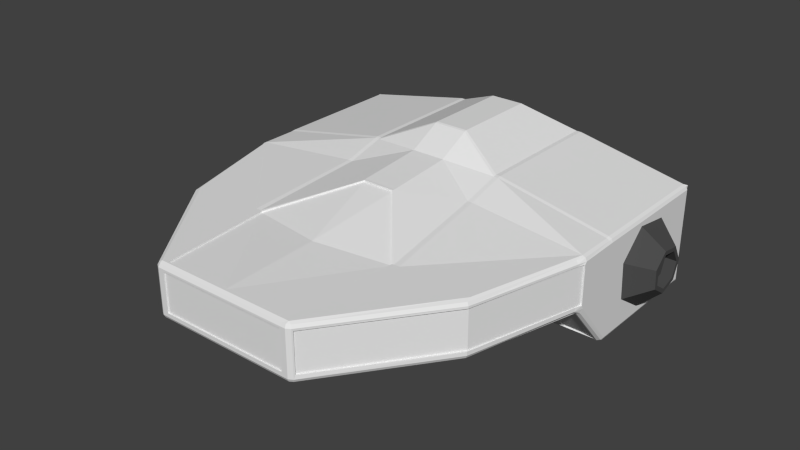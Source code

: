 # Source: motherShip.blend  (saved by Blender 2.74.0; exported with 4.5.12 LTS)
import bpy
from mathutils import Matrix  # noqa: F401  (used for matrix-valued properties, if any)

bpy.ops.wm.read_factory_settings(use_empty=True)
scene = bpy.context.scene
scene.name = 'Scene'

# ---- collections
col_collection_1 = bpy.data.collections.new('Collection 1'); scene.collection.children.link(col_collection_1)

# ---- materials (node trees are filled in below, after node groups)
mat_material = bpy.data.materials.new('Material')
mat_material.alpha_threshold = 0.0
mat_material.use_transparent_shadow = False
mat_material.roughness = 0.5
mat_material.line_color = (0.0, 0.0, 0.0, 1.0)
mat_material_001 = bpy.data.materials.new('Material.001')
mat_material_001.alpha_threshold = 0.0
mat_material_001.use_transparent_shadow = False
mat_material_001.diffuse_color = (0.07324, 0.07324, 0.07324, 1.0)
mat_material_001.roughness = 0.5

# ---- material node trees

# ---- world
world_world = bpy.data.worlds.new('World'); scene.world = world_world
world_world.color = (0.05088, 0.05088, 0.05088)
world_world.use_sun_shadow = False
world_world.sun_shadow_jitter_overblur = 0.0
world_world.cycles.sampling_method = 'MANUAL'
world_world.cycles.sample_map_resolution = 256

# ---- meshes
me_circle = bpy.data.meshes.new('Circle')
me_circle.from_pydata([(0.0, 0.2003, 0.001203), (-0.1734, 0.1001, 0.0512), (0.0, 0.2003, 0.0512), (-0.1734, 0.1001, 0.001203), (0.0, 0.06029, 0.1012), (-0.1664, 0.7828, 0.7012), (-0.6497, 0.3751, 0.6712), (-0.6497, 0.3751, 0.7012), (-0.1664, 0.7828, 0.6012), (0.0, 0.03864, 0.5012), (-0.008034, 0.0378, 0.5012), (-0.01253, 0.05897, 0.1012), (-0.7135, 0.2318, 0.7012), (-0.7135, 0.2318, 0.6712), (-0.1905, 0.06189, 0.001203), (-0.1905, 0.06189, 0.0512), (-0.05734, 0.01863, 0.1012), (-0.03675, 0.01194, 0.5012), (-0.7611, 0.2473, 0.6012), (-0.7611, 0.2473, 0.7012), (-0.04164, 0.1959, 0.0512), (-0.04164, 0.1959, 0.001203), (0.0, 0.8003, 0.6012), (-0.4409, 0.6069, 0.6712), (0.0, 0.8003, 0.7012), (-0.4409, 0.6069, 0.7012), (0.0, 0.7502, 0.7012), (-0.4704, 0.6474, 0.7012), (0.0, 0.7502, 0.6712), (-0.05221, 0.03014, 0.1012), (-0.1488, 0.134, 0.001203), (-0.1488, 0.134, 0.0512), (-0.0448, 0.04034, 0.1012), (-0.02872, 0.02586, 0.5012), (-0.02271, 0.03126, 0.5012), (-0.5947, 0.5355, 0.6012), (-0.5947, 0.5355, 0.7012), (-0.03544, 0.04877, 0.1012), (-0.4704, 0.6474, 0.6012), (-0.1177, 0.162, 0.0512), (-0.1177, 0.162, 0.001203), (-0.3051, 0.6853, 0.7012), (-0.3051, 0.6853, 0.6712), (-0.08146, 0.183, 0.001203), (-0.08146, 0.183, 0.0512), (-0.02452, 0.05507, 0.1012), (-0.01572, 0.0353, 0.5012), (-0.3255, 0.7311, 0.6012), (-0.3255, 0.7311, 0.7012), (-0.156, 0.7338, 0.6712), (-0.156, 0.7338, 0.7012), (-0.03347, 0.01932, 0.5012), (-0.6931, 0.4001, 0.6012), (-0.6931, 0.4001, 0.7012), (-0.5575, 0.502, 0.6712), (-0.5575, 0.502, 0.7012), (-0.1488, -0.134, 0.0512), (-0.1488, -0.134, 0.001203), (-0.5575, -0.502, 0.6712), (-0.7959, 0.08365, 0.6012), (-0.4409, -0.6069, 0.7012), (-0.03544, -0.04877, 0.1012), (-0.7611, -0.2473, 0.7012), (-0.0448, -0.04034, 0.1012), (-0.1734, -0.1001, 0.001203), (-0.05221, -0.03014, 0.1012), (-0.6931, -0.4001, 0.6012), (-0.03675, -0.01194, 0.5012), (-0.05734, -0.01863, 0.1012), (-0.1905, -0.06189, 0.001203), (-0.7135, -0.2318, 0.7012), (-0.7461, -0.07842, 0.7012), (-0.1992, -0.02094, 0.001203), (-0.1992, -0.02094, 0.0512), (-0.05996, -0.006302, 0.1012), (-0.03843, -0.004039, 0.5012), (-0.7959, -0.08365, 0.6012), (-0.7959, -0.08365, 0.7012), (-0.7461, 0.07842, 0.6712), (-0.5947, -0.5355, 0.7012), (-0.6497, -0.3751, 0.6712), (-0.6497, -0.3751, 0.7012), (-0.7959, 0.08365, 0.7012), (-0.5575, -0.502, 0.7012), (-0.03843, 0.004039, 0.5012), (-0.05996, 0.006302, 0.1012), (-0.4409, -0.6069, 0.6712), (-0.4704, -0.6474, 0.6012), (-0.1992, 0.02094, 0.0512), (-0.1992, 0.02094, 0.001203), (-0.7611, -0.2473, 0.6012), (-0.1734, -0.1001, 0.0512), (-0.03347, -0.01932, 0.5012), (-0.6931, -0.4001, 0.7012), (-0.1905, -0.06189, 0.0512), (-0.7135, -0.2318, 0.6712), (-0.7461, -0.07842, 0.6712), (-0.7461, 0.07842, 0.7012), (-0.02872, -0.02586, 0.5012), (-0.5947, -0.5355, 0.6012), (0.08146, -0.183, 0.0512), (-0.1177, -0.162, 0.0512), (0.08146, -0.183, 0.001203), (0.3051, -0.6853, 0.7012), (-0.3255, -0.7311, 0.6012), (-0.02271, -0.03126, 0.5012), (-0.01572, -0.0353, 0.5012), (-0.02452, -0.05507, 0.1012), (-0.08146, -0.183, 0.001203), (-0.4704, -0.6474, 0.7012), (0.04164, -0.1959, 0.001203), (0.04164, -0.1959, 0.0512), (0.01253, -0.05897, 0.1012), (0.008034, -0.0378, 0.5012), (0.1664, -0.7828, 0.6012), (-2.98e-07, -0.8003, 0.7012), (-1.49e-08, -0.06029, 0.1012), (-7.451e-08, -0.2003, 0.001203), (-0.156, -0.7338, 0.7012), (-0.01253, -0.05897, 0.1012), (-0.008034, -0.0378, 0.5012), (-0.1664, -0.7828, 0.6012), (-0.1664, -0.7828, 0.7012), (-0.3051, -0.6853, 0.6712), (-0.3051, -0.6853, 0.7012), (0.01572, -0.0353, 0.5012), (0.3255, -0.7311, 0.6012), (0.3255, -0.7311, 0.7012), (0.156, -0.7338, 0.6712), (-0.1177, -0.162, 0.001203), (-0.3255, -0.7311, 0.7012), (0.3051, -0.6853, 0.6712), (-0.08146, -0.183, 0.0512), (-2.98e-07, -0.8003, 0.6012), (0.02452, -0.05507, 0.1012), (-1.49e-08, -0.03864, 0.5012), (0.1664, -0.7828, 0.7012), (-7.451e-08, -0.2003, 0.0512), (-2.98e-07, -0.7502, 0.6712), (-2.98e-07, -0.7502, 0.7012), (-0.156, -0.7338, 0.6712), (-0.04164, -0.1959, 0.001203), (-0.04164, -0.1959, 0.0512), (0.156, -0.7338, 0.7012), (0.1177, -0.162, 0.001203), (0.1992, 0.02094, 0.0512), (0.1992, 0.02094, 0.001203), (0.5947, -0.5355, 0.7012), (0.7461, 0.07842, 0.7012), (0.5947, -0.5355, 0.6012), (0.02872, -0.02586, 0.5012), (0.0448, -0.04034, 0.1012), (0.7611, 0.2473, 0.7012), (0.4704, -0.6474, 0.7012), (0.7135, -0.2318, 0.7012), (0.7611, -0.2473, 0.6012), (0.05996, 0.006302, 0.1012), (0.1992, -0.02094, 0.001203), (0.1992, -0.02094, 0.0512), (0.05996, -0.006302, 0.1012), (0.03843, -0.004039, 0.5012), (0.1905, -0.06189, 0.0512), (0.7611, -0.2473, 0.7012), (0.03675, -0.01194, 0.5012), (0.6497, -0.3751, 0.6712), (0.1734, -0.1001, 0.0512), (0.05221, -0.03014, 0.1012), (0.5575, -0.502, 0.6712), (0.03843, 0.004039, 0.5012), (0.7461, -0.07842, 0.6712), (0.7461, -0.07842, 0.7012), (0.1177, -0.162, 0.0512), (0.03544, -0.04877, 0.1012), (0.7461, 0.07842, 0.6712), (0.02271, -0.03126, 0.5012), (0.03675, 0.01194, 0.5012), (0.1488, -0.134, 0.0512), (0.1488, -0.134, 0.001203), (0.4704, -0.6474, 0.6012), (0.7135, -0.2318, 0.6712), (0.4409, -0.6069, 0.7012), (0.4409, -0.6069, 0.6712), (0.7959, -0.08365, 0.6012), (0.7959, -0.08365, 0.7012), (0.05734, -0.01863, 0.1012), (0.1905, -0.06189, 0.001203), (0.6497, -0.3751, 0.7012), (0.1734, -0.1001, 0.001203), (0.03347, -0.01932, 0.5012), (0.6931, -0.4001, 0.6012), (0.6931, -0.4001, 0.7012), (0.5575, -0.502, 0.7012), (0.0, -1.192e-07, 0.6712), (0.7959, 0.08365, 0.6012), (0.7959, 0.08365, 0.7012), (0.0, -1.192e-07, 0.6712), (0.0, -1.192e-07, 0.6712), (0.0, -1.192e-07, 0.6712), (0.1905, 0.06189, 0.001203), (0.04164, 0.1959, 0.0512), (0.1905, 0.06189, 0.0512), (0.04164, 0.1959, 0.001203), (0.05734, 0.01863, 0.1012), (0.6931, 0.4001, 0.7012), (0.156, 0.7338, 0.6712), (0.0, -1.192e-07, 0.6712), (0.156, 0.7338, 0.7012), (0.6931, 0.4001, 0.6012), (0.0, -1.192e-07, 0.6712), (0.03347, 0.01932, 0.5012), (0.05221, 0.03014, 0.1012), (0.0, -1.192e-07, 0.6712), (0.0, -1.192e-07, 0.6712), (0.0, -1.192e-07, 0.6712), (0.0, -1.192e-07, 0.6712), (0.0, -1.192e-07, 0.6712), (0.0, -1.192e-07, 0.6712), (0.0, -1.192e-07, 0.6712), (1.987e-09, -1.192e-07, 0.6712), (0.0, -1.192e-07, 0.6712), (0.1734, 0.1001, 0.0512), (0.1734, 0.1001, 0.001203), (0.7611, 0.2473, 0.6012), (0.0, -1.192e-07, 0.6712), (0.0, -1.192e-07, 0.6712), (0.4409, 0.6069, 0.7012), (0.0, -1.192e-07, 0.6712), (0.0, -1.192e-07, 0.6712), (0.7135, 0.2318, 0.7012), (0.0, -1.192e-07, 0.6712), (0.7135, 0.2318, 0.6712), (0.0, -1.192e-07, 0.6712), (0.01253, 0.05897, 0.1012), (0.08146, 0.183, 0.001203), (0.08146, 0.183, 0.0512), (0.02452, 0.05507, 0.1012), (0.01572, 0.0353, 0.5012), (0.02271, 0.03126, 0.5012), (0.3255, 0.7311, 0.6012), (0.3255, 0.7311, 0.7012), (0.03544, 0.04877, 0.1012), (0.1177, 0.162, 0.0512), (0.1177, 0.162, 0.001203), (0.4704, 0.6474, 0.7012), (0.4704, 0.6474, 0.6012), (0.0, -1.192e-07, 0.6712), (0.0, -1.192e-07, 0.6712), (0.0, -1.192e-07, 0.6712), (0.0, -1.192e-07, 0.6712), (0.4409, 0.6069, 0.6712), (0.0, -1.192e-07, 0.6712), (1.987e-09, -1.192e-07, 0.6712), (0.5575, 0.502, 0.7012), (0.0, -1.192e-07, 0.6712), (0.5575, 0.502, 0.6712), (0.1488, 0.134, 0.001203), (0.1488, 0.134, 0.0512), (0.0448, 0.04034, 0.1012), (0.02872, 0.02586, 0.5012), (0.5947, 0.5355, 0.6012), (0.5947, 0.5355, 0.7012), (0.6497, 0.3751, 0.6712), (0.6497, 0.3751, 0.7012), (0.0, -1.192e-07, 0.6712), (0.008034, 0.0378, 0.5012), (0.1664, 0.7828, 0.6012), (0.1664, 0.7828, 0.7012), (0.3051, 0.6853, 0.6712), (0.0, -1.192e-07, 0.6712), (0.3051, 0.6853, 0.7012)], [], [(22, 8, 5, 24), (28, 26, 50, 49), (22, 9, 10, 8), (9, 4, 11, 10), (4, 2, 20, 11), (0, 21, 20, 2), (8, 47, 48, 5), (21, 43, 44, 20), (11, 20, 44, 45), (10, 11, 45, 46), (8, 10, 46, 47), (49, 50, 41, 42), (43, 40, 39, 44), (34, 37, 32, 33), (35, 52, 53, 36), (30, 3, 1, 31), (32, 31, 1, 29), (33, 32, 29, 51), (35, 33, 51, 52), (55, 36, 53, 7), (7, 53, 19, 12), (52, 51, 17, 18), (51, 29, 16, 17), (29, 1, 15, 16), (3, 14, 15, 1), (52, 18, 19, 53), (75, 74, 68, 67), (106, 107, 119, 120), (104, 106, 120, 121), (110, 102, 100, 111), (114, 113, 125, 126), (157, 146, 145, 158), (159, 158, 145, 156), (160, 159, 156, 168), (182, 193, 194, 183), (140, 138, 218, 217), (54, 6, 268, 247), (6, 13, 263, 268), (230, 228, 262, 261), (58, 86, 229, 246), (95, 80, 231, 227), (202, 200, 220, 210), (198, 221, 220, 200), (207, 259, 260, 203), (13, 78, 245, 263), (221, 255, 256, 220), (210, 220, 256, 257), (209, 210, 257, 258), (207, 209, 258, 259), (42, 23, 253, 250), (254, 249, 197, 196), (49, 42, 250, 248), (138, 128, 223, 218), (173, 230, 205, 213), (230, 261, 195, 205), (96, 95, 227, 226), (123, 140, 217, 224), (131, 181, 211, 219), (259, 244, 243, 260), (169, 173, 213, 214), (179, 169, 214, 212), (80, 58, 246, 231), (86, 123, 224, 229), (128, 131, 219, 223), (237, 240, 235, 236), (240, 241, 234, 235), (242, 233, 234, 241), (238, 265, 266, 239), (267, 204, 208, 192), (233, 201, 199, 234), (235, 234, 199, 232), (236, 235, 232, 264), (238, 236, 264, 265), (269, 239, 266, 206), (249, 267, 192, 197), (261, 254, 196, 195), (23, 54, 247, 253), (28, 49, 248, 251), (181, 167, 215, 211), (164, 179, 212, 216), (204, 28, 251, 208), (78, 96, 226, 245), (167, 164, 216, 215), (26, 24, 5, 50), (50, 5, 48, 41), (42, 41, 25, 23), (41, 48, 27, 25), (47, 46, 34, 38), (46, 45, 37, 34), (45, 44, 39, 37), (47, 38, 27, 48), (25, 27, 36, 55), (38, 35, 36, 27), (23, 25, 55, 54), (38, 34, 33, 35), (37, 39, 31, 32), (40, 30, 31, 39), (54, 55, 7, 6), (6, 7, 12, 13), (12, 19, 82, 97), (18, 59, 82, 19), (13, 12, 97, 78), (18, 17, 84, 59), (17, 16, 85, 84), (16, 15, 88, 85), (14, 89, 88, 15), (59, 76, 77, 82), (89, 72, 73, 88), (85, 88, 73, 74), (84, 85, 74, 75), (59, 84, 75, 76), (97, 82, 77, 71), (78, 97, 71, 96), (96, 71, 70, 95), (71, 77, 62, 70), (76, 75, 67, 90), (74, 73, 94, 68), (72, 69, 94, 73), (76, 90, 62, 77), (70, 62, 93, 81), (90, 66, 93, 62), (95, 70, 81, 80), (90, 67, 92, 66), (67, 68, 65, 92), (68, 94, 91, 65), (69, 64, 91, 94), (66, 99, 79, 93), (64, 57, 56, 91), (65, 91, 56, 63), (92, 65, 63, 98), (66, 92, 98, 99), (81, 93, 79, 83), (80, 81, 83, 58), (58, 83, 60, 86), (83, 79, 109, 60), (99, 98, 105, 87), (98, 63, 61, 105), (63, 56, 101, 61), (57, 129, 101, 56), (99, 87, 109, 79), (60, 109, 130, 124), (87, 104, 130, 109), (86, 60, 124, 123), (87, 105, 106, 104), (105, 61, 107, 106), (61, 101, 132, 107), (129, 108, 132, 101), (104, 121, 122, 130), (108, 141, 142, 132), (107, 132, 142, 119), (124, 130, 122, 118), (123, 124, 118, 140), (140, 118, 139, 138), (118, 122, 115, 139), (121, 120, 135, 133), (120, 119, 116, 135), (119, 142, 137, 116), (141, 117, 137, 142), (121, 133, 115, 122), (139, 115, 136, 143), (133, 114, 136, 115), (138, 139, 143, 128), (133, 135, 113, 114), (135, 116, 112, 113), (116, 137, 111, 112), (117, 110, 111, 137), (114, 126, 127, 136), (112, 111, 100, 134), (113, 112, 134, 125), (143, 136, 127, 103), (128, 143, 103, 131), (131, 103, 180, 181), (103, 127, 153, 180), (126, 125, 174, 178), (125, 134, 172, 174), (134, 100, 171, 172), (102, 144, 171, 100), (126, 178, 153, 127), (180, 153, 147, 191), (178, 149, 147, 153), (181, 180, 191, 167), (178, 174, 150, 149), (174, 172, 151, 150), (172, 171, 176, 151), (144, 177, 176, 171), (149, 189, 190, 147), (177, 187, 165, 176), (151, 176, 165, 166), (150, 151, 166, 188), (149, 150, 188, 189), (191, 147, 190, 186), (167, 191, 186, 164), (164, 186, 154, 179), (186, 190, 162, 154), (189, 188, 163, 155), (188, 166, 184, 163), (166, 165, 161, 184), (187, 185, 161, 165), (189, 155, 162, 190), (154, 162, 183, 170), (155, 182, 183, 162), (179, 154, 170, 169), (155, 163, 160, 182), (163, 184, 159, 160), (184, 161, 158, 159), (185, 157, 158, 161), (182, 160, 168, 193), (170, 183, 194, 148), (169, 170, 148, 173), (173, 148, 228, 230), (148, 194, 152, 228), (193, 168, 175, 222), (168, 156, 202, 175), (156, 145, 200, 202), (146, 198, 200, 145), (193, 222, 152, 194), (228, 152, 203, 262), (222, 207, 203, 152), (222, 175, 209, 207), (175, 202, 210, 209), (262, 203, 260, 252), (261, 262, 252, 254), (254, 252, 225, 249), (252, 260, 243, 225), (259, 258, 237, 244), (258, 257, 240, 237), (257, 256, 241, 240), (255, 242, 241, 256), (225, 243, 239, 269), (244, 238, 239, 243), (249, 225, 269, 267), (244, 237, 236, 238), (267, 269, 206, 204), (204, 206, 26, 28), (206, 266, 24, 26), (265, 264, 9, 22), (264, 232, 4, 9), (232, 199, 2, 4), (201, 0, 2, 199), (265, 22, 24, 266)])
me_circle.use_remesh_preserve_volume = False
me_circle.use_remesh_preserve_attributes = False
me_circle.use_mirror_vertex_groups = False
me_circle.update()
me_cube_004 = bpy.data.meshes.new('Cube.004')
me_cube_004.from_pydata([(0.0, -10.4, 4.436), (0.0, -10.4, 4.367), (2.932, -14.76, 4.307), (2.932, -14.76, 4.24), (0.0, -6.655, 5.228), (0.0, -6.655, 5.301), (3.317, -9.777, 4.307), (3.316, -9.775, 4.24), (0.7072, -6.645, 5.228), (0.7093, -6.646, 5.301), (0.0, -14.73, 4.24), (0.0, -14.73, 4.307), (3.271, -3.147, -0.03383), (3.271, -3.097, 0.009809), (3.271, -4.736, 1.903), (3.271, -4.787, 1.859), (8.129, -3.147, -0.03383), (8.129, -3.097, 0.009813), (8.129, -4.736, 1.903), (8.129, -4.787, 1.859), (8.333, -4.907, 4.073), (8.267, -4.902, 4.073), (8.333, -4.907, 2.34), (8.267, -4.902, 2.34), (3.35, -14.83, 2.34), (3.292, -14.8, 2.34), (3.35, -14.83, 4.073), (3.292, -14.8, 4.073), (6.923, -9.991, 4.073), (6.882, -9.912, 4.073), (6.882, -9.912, 2.34), (6.923, -9.991, 2.34), (0.0, -14.9, 2.34), (0.0, -14.97, 2.34), (0.0, -14.9, 4.073), (0.0, -14.97, 4.073), (2.929, -14.9, 2.34), (2.929, -14.97, 2.34), (2.929, -14.9, 4.073), (2.929, -14.97, 4.073)], [], [(6, 2, 11, 0), (7, 1, 10, 3), (7, 8, 4, 1), (0, 5, 9, 6), (15, 12, 16, 19), (18, 14, 15, 19), (14, 18, 17, 13), (19, 16, 17, 18), (12, 13, 17, 16), (13, 12, 15, 14), (20, 21, 29, 28), (25, 24, 26, 27), (31, 24, 25, 30), (28, 29, 27, 26), (22, 31, 30, 23), (20, 22, 23, 21), (36, 38, 39, 37), (32, 36, 37, 33), (35, 39, 38, 34), (38, 36, 32, 34), (39, 35, 33, 37), (26, 24, 31, 28), (28, 31, 22, 20), (27, 29, 30, 25), (29, 21, 23, 30)])
me_cube_004.materials.append(mat_material)
me_cube_004.materials.append(mat_material_001)
me_cube_004.use_remesh_preserve_volume = False
me_cube_004.use_remesh_preserve_attributes = False
me_cube_004.use_mirror_vertex_groups = False
me_cube_004.update()
me_cube = bpy.data.meshes.new('Cube')
me_cube.from_pydata([(3.0, 3.0, -0.2), (3.0, -3.0, -0.2), (0.0, -3.0, -0.2), (0.0, 3.0, -0.2), (3.0, 3.0, -1.49e-08), (3.0, -3.0, -1.49e-08), (0.0, -3.0, -1.49e-08), (0.0, 3.0, -1.49e-08), (3.2, 3.0, -0.2), (3.2, -3.0, -0.2), (3.2, 3.0, 1.043e-07), (3.0, 3.0, 3.0), (3.2, 3.0, 3.0), (3.0, 3.0, 3.2), (3.0, -3.0, 3.2), (3.2, 3.0, 3.2), (3.2, -3.0, 3.2), (0.0, 3.0, 3.0), (0.0, 3.0, 3.2), (0.0, -3.0, 3.2), (3.0, -3.0, 3.0), (3.2, -3.0, 3.0), (3.0, -3.1, 3.173), (3.2, -3.1, 3.173), (0.0, -3.0, 3.0), (0.0, -3.1, 3.173), (3.0, -4.732, 2.0), (3.2, -4.732, 2.0), (0.0, -4.732, 2.0), (0.0, -4.832, 2.173), (3.2, -3.0, 1.486e-07), (3.0, -4.832, 1.973), (0.0, -4.832, 1.973), (3.0, -14.83, 1.973), (3.2, -14.83, 1.973), (3.0, -14.83, 2.173), (3.2, -14.83, 2.173), (0.0, -14.83, 1.973), (0.0, -14.83, 2.173), (8.2, 3.0, -0.2), (8.2, -3.0, -0.2), (8.2, 3.0, 3.085e-06), (8.329, 3.0, -0.1293), (8.334, -2.984, -0.1268), (8.4, 3.0, 3.085e-06), (8.2, 3.0, 3.0), (8.2, -3.0, 3.0), (8.2, 3.0, 3.2), (8.2, -3.0, 3.2), (8.4, 3.0, 3.0), (8.2, -2.8, 3.085e-06), (3.2, -2.8, 1.264e-07), (3.2, -2.8, 3.0), (3.0, -4.883, 1.869), (3.2, -4.883, 1.869), (3.0, -3.151, -0.1309), (3.2, -3.151, -0.1309), (8.2, -3.0, 4.236e-06), (8.2, -4.883, 1.869), (8.2, -3.151, -0.1309), (8.4, -4.832, 2.173), (8.4, -3.0, 4.399e-06), (8.329, -4.83, 1.915), (8.334, -3.106, -0.07095), (8.2, -3.1, 3.173), (8.2, -4.732, 2.0), (8.2, -4.832, 2.173), (8.2, -4.973, 1.973), (8.32, -4.926, 2.01), (3.2, -4.973, 1.973), (3.2, -4.832, 2.173), (3.0, -4.832, 2.173), (3.0, -4.973, 1.973), (0.0, -4.973, 1.973), (0.0, -15.03, 2.173), (0.0, -14.96, 2.044), (3.2, -15.03, 2.173), (3.0, -15.03, 2.173), (3.179, -14.96, 2.038), (3.0, -14.96, 2.044), (3.379, -14.92, 2.173), (3.328, -14.87, 2.04), (8.28, -5.21, 2.173), (8.165, -5.195, 2.045), (3.0, -14.83, 4.173), (3.2, -14.83, 4.173), (3.2, -15.03, 4.173), (3.379, -14.92, 4.173), (0.0, -14.83, 4.173), (8.2, -3.0, 4.2), (8.4, 3.0, 4.2), (8.4, -3.0, 4.2), (8.4, -4.832, 4.173), (8.2, -3.1, 4.173), (3.0, -15.03, 4.173), (0.0, -15.03, 4.173), (8.28, -5.21, 4.173), (3.0, -14.83, 4.373), (3.179, -14.96, 4.308), (3.328, -14.87, 4.307), (0.0, -14.83, 4.373), (8.2, -2.976, 4.4), (8.329, 3.0, 4.329), (8.332, -2.962, 4.327), (8.326, -3.113, 4.306), (8.327, -4.817, 4.307), (8.2, -4.832, 4.373), (3.0, -14.96, 4.302), (0.0, -14.96, 4.302), (8.165, -5.197, 4.301), (3.0, 3.129, -0.1293), (0.0, 3.129, -0.1293), (3.03, 3.11, -0.03015), (0.0, 3.129, -0.07071), (3.2, 3.129, -0.1293), (3.2, 3.2, 1.535e-06), (3.2, 3.2, 3.0), (3.03, 3.11, 3.03), (3.2, 3.2, 3.2), (3.0, 3.2, 3.2), (0.0, 3.129, 3.071), (0.0, 3.2, 3.2), (8.2, 3.129, -0.1293), (8.2, 3.2, 4.515e-06), (8.342, 3.142, -0.1423), (8.329, 3.129, 4.515e-06), (8.2, 3.2, 3.2), (8.2, 3.2, 3.0), (8.329, 3.129, 3.0), (8.329, 3.129, 4.2), (8.342, 3.142, 4.342), (8.2, 3.2, 4.2), (8.2, 3.0, 4.2), (3.2, 3.2, 5.2), (8.162, 3.132, 4.337), (8.2, 3.0, 4.4), (3.228, 3.134, 5.33), (3.2, 3.0, 5.2), (3.0, 3.0, 5.2), (0.0, 3.0, 5.2), (0.0, 3.2, 5.2), (3.0, 3.2, 5.2), (3.2, 3.0, 5.4), (3.0, 3.0, 5.4), (0.0, 2.0, 6.4), (0.0, 3.129, 5.329), (3.0, 3.129, 5.329), (3.0, -3.0, 5.2), (3.2, -3.0, 5.2), (0.0, -3.0, 5.2), (3.0, -3.1, 5.173), (3.2, -3.1, 5.173), (0.0, -3.1, 5.173), (0.0, -4.832, 4.724), (8.2, -4.832, 4.173), (3.2, -4.832, 4.724), (3.0, -4.832, 4.724), (3.0, -2.976, 5.4), (3.2, -2.976, 5.4), (0.0, -1.984, 6.4), (3.0, -3.126, 5.373), (3.2, -3.126, 5.373), (0.0, -2.084, 6.373), (0.0, -3.534, 5.618), (3.2, -14.83, 4.373), (8.2, -3.126, 4.373), (3.2, -4.832, 4.924), (3.0, -4.832, 4.924), (6.965, -10.07, 4.173), (6.898, -10.04, 4.307), (3.652, -9.746, 4.373), (6.84, -9.832, 4.173), (6.84, -9.832, 4.373), (0.0, -6.555, 5.156), (3.412, -9.746, 4.173), (3.84, -9.832, 4.173), (0.0, -6.555, 5.373), (3.412, -9.746, 4.373), (0.0, -9.832, 2.173), (3.84, -9.903, 1.973), (3.6, -9.903, 1.973), (3.6, -9.832, 2.173), (3.84, -9.832, 2.173), (6.965, -10.07, 2.173), (6.898, -10.04, 2.04), (6.84, -9.832, 2.173), (0.0, -9.903, 1.973), (6.84, -9.903, 1.973), (1.5, 3.0, 3.2), (1.5, 3.0, 3.0), (1.5, -3.0, 3.2), (1.5, -3.0, 3.0), (1.5, -3.1, 3.173), (1.5, -4.732, 2.0), (1.5, -4.832, 1.973), (1.5, -14.83, 1.973), (1.5, -14.83, 2.173), (1.5, -4.832, 2.173), (1.5, -4.973, 1.973), (1.5, -15.03, 2.173), (1.5, -14.96, 2.044), (1.5, -14.83, 4.173), (1.5, -15.03, 4.173), (1.5, -14.83, 4.373), (1.5, -14.96, 4.302), (1.5, 3.2, 3.2), (1.515, 3.119, 3.05), (1.5, 3.0, 5.2), (1.5, 3.2, 5.2), (0.75, 2.0, 6.4), (1.5, 3.129, 5.329), (1.5, -3.0, 5.2), (1.5, -3.1, 5.173), (1.5, -4.832, 4.724), (0.75, -1.984, 6.4), (0.75, -2.084, 6.373), (0.75, -3.534, 5.618), (0.7504, -6.555, 5.373), (0.7504, -6.555, 5.156), (1.8, -9.903, 1.973), (1.8, -9.832, 2.173), (9.4, 0.812, 2.238), (9.4, 0.4937, 1.43), (9.4, -1.052, 1.666), (9.4, -0.3359, 1.176), (9.4, -1.116, 2.531), (9.4, -0.4786, 3.12), (9.4, 0.3793, 2.99), (8.4, 1.728, 2.305), (8.4, 1.117, 0.7561), (8.4, -1.848, 1.208), (8.4, -0.4742, 0.2679), (8.4, -1.97, 2.868), (8.4, -0.7479, 3.998), (8.4, 0.8978, 3.748), (9.4, 0.6126, 2.223), (9.4, 0.3579, 1.577), (9.4, -0.8787, 1.765), (9.4, -0.3058, 1.373), (9.4, -0.9295, 2.458), (9.4, -0.4199, 2.929), (9.4, 0.2664, 2.825), (8.9, 0.6126, 2.223), (8.9, 0.3579, 1.577), (8.9, -0.8787, 1.765), (8.9, -0.3058, 1.373), (8.9, -0.9295, 2.458), (8.9, -0.4199, 2.929), (8.9, 0.2664, 2.825), (8.9, -0.1853, 2.164), (4.583, 4.386, 1.87), (5.379, 4.386, 1.26), (6.771, 4.386, 2.414), (6.353, 4.386, 1.501), (6.319, 4.386, 3.309), (5.337, 4.386, 3.514), (4.564, 4.386, 2.873), (3.635, 3.208, 1.391), (5.163, 3.208, 0.22), (7.833, 3.208, 2.434), (7.031, 3.208, 0.684), (6.965, 3.208, 4.152), (5.081, 3.208, 4.544), (3.599, 3.208, 3.316), (4.79, 4.386, 1.974), (5.427, 4.386, 1.486), (6.54, 4.386, 2.409), (6.206, 4.386, 1.679), (6.178, 4.386, 3.126), (5.392, 4.386, 3.289), (4.774, 4.386, 2.777), (4.79, 3.808, 1.974), (5.427, 3.808, 1.486), (6.54, 3.808, 2.409), (6.206, 3.808, 1.679), (6.178, 3.808, 3.126), (5.392, 3.808, 3.289), (4.774, 3.808, 2.777), (5.615, 3.808, 2.392), (3.818, 3.805, 3.901), (3.88, 3.805, 4.384), (3.602, 3.4, 3.741), (3.723, 3.208, 4.754), (3.067, 3.805, 3.978), (3.074, 3.805, 4.483), (3.045, 3.208, 3.9), (3.058, 3.208, 4.87), (1.553, 3.805, 3.978), (1.553, 3.805, 4.532), (1.553, 3.208, 3.9), (1.553, 3.208, 4.931), (0.0, 3.805, 3.978), (0.0, 3.805, 4.566), (0.0, 3.208, 3.9), (0.0, 3.208, 4.931), (4.699, 4.386, 2.985), (3.072, 3.2, 4.357), (5.201, 4.386, 3.402), (3.069, 3.2, 4.104), (3.865, 3.2, 4.263), (3.833, 3.2, 4.021), (3.833, 3.805, 4.021), (5.201, 3.2, 3.402), (3.865, 3.805, 4.263), (3.069, 3.805, 4.104), (4.699, 3.2, 2.985), (3.072, 3.805, 4.357), (1.553, 3.805, 4.116), (1.553, 3.805, 4.393), (0.0, 3.805, 4.125), (0.0, 3.805, 4.419), (1.553, 3.2, 4.116), (1.553, 3.2, 4.393), (0.0, 3.2, 4.125), (0.0, 3.2, 4.419), (3.271, -4.686, 1.947), (3.271, -3.046, 0.05345), (3.271, -4.837, 1.816), (3.271, -3.197, -0.07748), (8.129, -4.837, 1.816), (8.129, -3.197, -0.07747), (8.129, -3.046, 0.05346), (8.129, -4.686, 1.947), (8.4, -4.913, 2.34), (8.4, -4.913, 4.073), (8.28, -5.21, 2.34), (6.965, -10.07, 2.34), (3.233, -14.77, 4.073), (3.233, -14.77, 2.34), (6.84, -9.832, 2.34), (8.2, -4.897, 2.34), (8.28, -5.21, 4.073), (6.965, -10.07, 4.073), (8.2, -4.897, 4.073), (3.409, -14.86, 4.073), (3.409, -14.86, 2.34), (6.84, -9.832, 4.073), (1.5, -14.83, 2.34), (0.0, -14.83, 2.34), (1.5, -15.03, 2.34), (0.0, -15.03, 2.34), (2.929, -14.83, 2.34), (2.929, -14.83, 4.073), (1.5, -14.83, 4.073), (0.0, -14.83, 4.073), (1.5, -15.03, 4.073), (0.0, -15.03, 4.073), (2.929, -15.03, 4.073), (2.929, -15.03, 2.34), (1.5, -14.73, 4.173), (0.0, -14.73, 4.173), (1.5, -14.73, 4.373), (0.0, -14.73, 4.373), (2.932, -14.76, 4.373), (2.932, -14.76, 4.173), (0.0, -6.655, 5.156), (0.0, -6.655, 5.373), (3.316, -9.773, 4.173), (3.317, -9.779, 4.373), (0.7114, -6.647, 5.373), (0.7051, -6.644, 5.156)], [(20, 21), (49, 45)], [(0, 1, 2, 3), (4, 7, 6, 5), (1, 5, 6, 2), (7, 4, 112, 113), (1, 0, 8, 9), (13, 14, 16, 15), (39, 8, 114, 122), (126, 127, 259, 261), (190, 19, 25, 192), (190, 188, 18, 19), (191, 20, 26, 193), (16, 14, 22, 23), (193, 26, 31, 194), (57, 30, 316, 321), (192, 25, 29, 197), (23, 70, 66, 64), (44, 42, 124, 125), (9, 8, 39, 40), (102, 90, 129, 130), (40, 39, 42, 43), (15, 16, 48, 47), (96, 168, 332, 331), (51, 10, 12, 52), (4, 5, 20, 11), (189, 191, 24, 17), (21, 16, 23), (20, 5, 26), (21, 27, 30), (42, 44, 61, 43), (16, 21, 46, 48), (21, 52, 12, 45, 46), (30, 51, 52, 21), (10, 51, 50, 41), (54, 53, 55, 56), (26, 5, 55, 53), (58, 62, 68, 67), (27, 65, 322, 315), (61, 60, 62, 63), (58, 59, 63, 62), (64, 48, 16, 23), (68, 60, 82, 83), (5, 1, 55), (55, 1, 9, 56), (56, 9, 40, 59), (63, 59, 40, 43), (68, 83, 67), (180, 179, 34, 33), (23, 22, 71, 70), (51, 30, 57, 50), (220, 178, 38, 196), (26, 53, 31), (182, 181, 35, 36), (30, 57, 40, 9), (41, 50, 57, 46, 45), (65, 57, 321, 322), (57, 61, 60, 65), (57, 65, 46), (65, 46, 64, 66), (77, 94, 347, 348), (87, 80, 335, 334), (27, 21, 46, 65), (70, 27, 65, 66), (21, 23, 64, 46), (61, 63, 43), (58, 67, 69, 54), (58, 54, 317, 319), (194, 31, 72, 198), (54, 69, 72, 53), (72, 31, 53), (77, 76, 86, 94), (195, 33, 79, 200), (33, 34, 78, 79), (199, 74, 75, 200), (78, 76, 77, 79), (183, 80, 81, 184), (36, 35, 84, 85), (185, 182, 36), (80, 76, 78, 81), (91, 90, 102, 103), (96, 92, 105, 109), (86, 87, 99, 98), (35, 196, 337, 341), (189, 17, 120, 206), (48, 64, 93, 89), (154, 66, 330, 333), (171, 154, 333, 336), (4, 11, 117, 112), (90, 49, 128, 129), (76, 80, 87, 86), (203, 100, 108, 204), (106, 109, 105), (94, 86, 98, 107), (202, 94, 107, 204), (168, 96, 109, 169), (125, 123, 127, 128), (112, 110, 111, 113), (110, 112, 115, 114), (115, 112, 117, 116), (116, 117, 119, 118), (286, 141, 133, 282), (205, 206, 120, 121), (114, 115, 123, 122), (122, 123, 125, 124), (127, 126, 128), (49, 44, 125, 128), (8, 0, 110, 114), (42, 39, 122, 124), (140, 208, 290, 294), (0, 3, 111, 110), (12, 10, 41, 45), (208, 141, 286, 290), (47, 126, 131, 132), (131, 133, 136, 134), (132, 131, 134, 135), (208, 140, 145, 210), (188, 13, 138, 207), (209, 143, 146, 210), (211, 212, 152, 149), (148, 151, 150, 147), (212, 213, 153, 152), (151, 155, 156, 150), (214, 159, 162, 215), (158, 157, 160, 161), (215, 162, 163, 216), (161, 160, 167, 166), (60, 66, 65), (91, 103, 104), (62, 60, 68), (92, 91, 104, 105), (168, 87, 334, 332), (179, 69, 67, 187), (219, 180, 33, 195), (34, 81, 78), (64, 66, 154, 93), (187, 67, 83, 184), (47, 48, 89, 132), (135, 101, 103, 102), (104, 165, 106, 105), (104, 103, 101, 165), (164, 97, 107, 98), (98, 99, 164), (172, 164, 99, 169), (85, 84, 97, 164), (129, 131, 134, 130), (128, 126, 131, 129), (135, 102, 130, 134), (13, 15, 137, 138), (15, 47, 132, 137), (142, 135, 134, 136), (121, 293, 289, 205), (143, 142, 136, 146), (133, 141, 146, 136), (138, 137, 148, 147), (211, 149, 139, 207), (151, 93, 154, 155), (137, 132, 89, 148), (93, 151, 148, 89), (173, 218, 360, 355), (175, 85, 84, 174), (171, 85, 175), (143, 157, 158, 142), (214, 209, 144, 159), (161, 166, 106, 165), (142, 158, 101, 135), (165, 101, 158, 161), (84, 201, 349, 354), (170, 177, 97, 164), (172, 170, 164), (85, 171, 336, 327), (199, 77, 348, 339), (106, 166, 170, 172), (166, 167, 177, 170), (216, 163, 176, 217), (154, 171, 175, 155), (155, 175, 174, 156), (213, 218, 173, 153), (106, 172, 169, 109), (87, 168, 169, 99), (80, 183, 326, 335), (34, 187, 184, 81), (198, 72, 180, 219), (34, 179, 187), (185, 36, 328, 329), (66, 70, 182, 185), (82, 183, 184, 83), (70, 71, 181, 182), (197, 29, 178, 220), (72, 69, 179, 180), (71, 197, 220, 181), (73, 198, 219, 186), (156, 174, 218, 213), (167, 216, 217, 177), (203, 97, 353, 351), (157, 143, 209, 214), (217, 176, 356, 359), (147, 211, 207, 138), (186, 219, 195, 37), (160, 215, 216, 167), (157, 214, 215, 160), (150, 156, 213, 212), (147, 150, 212, 211), (144, 209, 210, 145), (18, 188, 207, 139), (141, 208, 210, 146), (119, 117, 206, 205), (95, 202, 204, 108), (97, 203, 204, 107), (11, 189, 206, 117), (201, 84, 342, 343), (77, 199, 200, 79), (37, 195, 200, 75), (32, 194, 198, 73), (94, 202, 345, 347), (181, 220, 196, 35), (11, 20, 191, 189), (22, 192, 197, 71), (28, 193, 194, 32), (24, 191, 193, 28), (14, 13, 188, 190), (14, 190, 192, 22), (119, 205, 289, 285), (226, 233, 232, 225), (227, 221, 228, 234), (227, 234, 233, 226), (222, 224, 231, 229), (223, 225, 232, 230), (223, 230, 231, 224), (221, 222, 229, 228), (225, 239, 240, 226), (221, 227, 241, 235), (226, 240, 241, 227), (224, 222, 236, 238), (225, 223, 237, 239), (224, 238, 237, 223), (222, 221, 235, 236), (239, 246, 247, 240), (235, 241, 248, 242), (240, 247, 248, 241), (238, 236, 243, 245), (239, 237, 244, 246), (238, 245, 244, 237), (236, 235, 242, 243), (44, 49, 228, 229), (49, 90, 234, 228), (233, 234, 90), (91, 233, 90), (92, 232, 233, 91), (92, 60, 230, 232), (246, 249, 247), (242, 248, 249), (247, 249, 248), (245, 243, 249), (246, 244, 249), (245, 249, 244), (243, 242, 249), (229, 231, 44), (61, 44, 231), (61, 231, 230, 60), (255, 262, 261, 254), (256, 250, 257, 263), (256, 263, 281, 279), (251, 253, 260, 258), (252, 254, 261, 259), (252, 259, 260, 253), (250, 251, 258, 257), (254, 268, 269, 255), (250, 256, 270, 264), (253, 251, 265, 267), (254, 252, 266, 268), (253, 267, 266, 252), (251, 250, 264, 265), (268, 275, 276, 269), (264, 270, 277, 271), (267, 265, 272, 274), (268, 266, 273, 275), (267, 274, 273, 266), (265, 264, 271, 272), (275, 278, 276), (271, 277, 278), (277, 276, 278), (274, 272, 278), (275, 273, 278), (274, 278, 273), (272, 271, 278), (279, 281, 285, 283), (262, 255, 280, 282), (295, 256, 279, 301), (283, 285, 289, 287), (282, 280, 284, 286), (301, 279, 283, 304), (287, 289, 293, 291), (286, 284, 288, 290), (304, 283, 287, 307), (119, 285, 281, 118), (290, 288, 292, 294), (307, 287, 291, 309), (131, 126, 261), (131, 261, 133), (261, 262, 133), (282, 133, 262), (118, 281, 263), (116, 118, 263, 257), (115, 116, 257), (257, 258, 115), (115, 258, 123), (258, 260, 123), (123, 260, 259, 127), (288, 308, 310, 292), (284, 306, 308, 288), (310, 308, 312, 314), (307, 309, 313, 311), (280, 303, 306, 284), (308, 306, 296, 312), (304, 307, 311, 298), (255, 297, 303, 280), (306, 303, 299, 296), (301, 304, 298, 300), (303, 297, 302, 299), (295, 301, 300, 305), (269, 276, 302, 297), (277, 270, 295, 305), (270, 256, 295), (255, 269, 297), (277, 305, 302, 276), (302, 305, 300, 299), (296, 299, 300, 298), (296, 298, 311, 312), (314, 312, 311, 313), (316, 315, 317, 318), (318, 320, 321, 316), (319, 322, 321, 320), (322, 319, 317, 315), (56, 59, 320, 318), (59, 58, 319, 320), (54, 56, 318, 317), (30, 27, 315, 316), (323, 330, 325), (324, 333, 330, 323), (331, 333, 324), (332, 334, 327, 336), (326, 329, 328, 335), (328, 327, 334, 335), (331, 332, 336, 333), (325, 330, 329, 326), (92, 96, 331, 324), (66, 185, 329, 330), (36, 85, 327, 328), (183, 82, 325, 326), (82, 60, 323, 325), (60, 92, 324, 323), (337, 339, 348, 341), (345, 343, 342, 347), (341, 348, 347, 342), (346, 344, 343, 345), (338, 340, 339, 337), (202, 95, 346, 345), (88, 201, 343, 344), (84, 35, 341, 342), (74, 199, 339, 340), (196, 38, 338, 337), (218, 174, 357, 360), (359, 360, 357, 358), (349, 351, 353, 354), (354, 353, 358, 357), (356, 355, 360, 359), (350, 352, 351, 349), (177, 217, 359, 358), (97, 177, 358, 353), (174, 84, 354, 357), (100, 203, 351, 352), (201, 88, 350, 349)])
me_cube.polygons.foreach_set('material_index', [0, 0, 0, 0, 0, 0, 0, 0, 0, 0, 0, 0, 0, 0, 0, 0, 0, 0, 0, 0, 0, 0, 0, 0, 0, 0, 0, 0, 0, 0, 0, 0, 0, 0, 0, 0, 0, 0, 0, 0, 0, 0, 0, 0, 0, 0, 0, 0, 0, 0, 0, 0, 0, 0, 0, 0, 0, 0, 0, 0, 0, 0, 0, 0, 0, 0, 0, 0, 0, 0, 0, 0, 0, 0, 0, 0, 0, 0, 0, 0, 0, 0, 0, 0, 0, 0, 0, 0, 0, 0, 0, 0, 0, 0, 0, 0, 0, 0, 0, 0, 0, 0, 0, 0, 0, 0, 0, 0, 0, 0, 0, 0, 0, 0, 0, 0, 0, 0, 0, 0, 0, 0, 0, 0, 0, 0, 0, 0, 0, 0, 0, 0, 0, 0, 0, 0, 0, 0, 0, 0, 0, 0, 0, 0, 0, 0, 0, 0, 0, 0, 0, 0, 0, 0, 0, 0, 0, 0, 0, 0, 0, 0, 0, 0, 0, 0, 0, 0, 0, 0, 0, 0, 0, 0, 0, 0, 0, 0, 0, 0, 0, 0, 0, 0, 0, 0, 0, 0, 0, 0, 0, 0, 0, 0, 0, 0, 0, 0, 0, 0, 0, 0, 0, 0, 0, 0, 0, 0, 0, 0, 0, 0, 0, 0, 0, 0, 0, 0, 0, 0, 0, 1, 1, 1, 1, 1, 1, 1, 1, 1, 1, 1, 1, 1, 1, 1, 1, 1, 1, 1, 1, 1, 0, 0, 0, 0, 0, 0, 1, 1, 1, 1, 1, 1, 1, 0, 0, 0, 1, 1, 1, 1, 1, 1, 1, 1, 1, 1, 1, 1, 1, 1, 1, 1, 1, 1, 1, 1, 1, 1, 1, 1, 1, 1, 1, 1, 1, 1, 1, 1, 1, 1, 1, 0, 1, 1, 0, 0, 0, 0, 0, 0, 0, 0, 0, 0, 0, 1, 1, 1, 1, 1, 1, 1, 1, 1, 1, 1, 1, 1, 1, 1, 1, 1, 1, 1, 1, 1, 0, 0, 0, 0, 0, 0, 0, 0, 0, 0, 0, 0, 0, 0, 0, 0, 0, 0, 0, 0, 0, 0, 0, 0, 0, 0, 0, 0, 0, 0, 0, 0, 0, 0, 0, 0, 0, 0, 0, 0, 0, 0, 0])
me_cube.materials.append(mat_material)
me_cube.materials.append(mat_material_001)
me_cube.use_remesh_preserve_volume = False
me_cube.use_remesh_preserve_attributes = False
me_cube.use_mirror_vertex_groups = False
me_cube.update()

# ---- objects
ob_map = bpy.data.objects.new('Map', me_circle)
ob_window = bpy.data.objects.new('Window', me_cube_004)
ob_ship = bpy.data.objects.new('Ship', me_cube)

# ---- transforms, parenting, visibility, modifiers, constraints
ob_map.location = (0.0, 0.0, 0.0)
ob_map.lineart.crease_threshold = 0.0
ob_window.location = (0.0, 0.0, 0.0)
ob_window.lock_rotations_4d = False
ob_window.empty_display_type = 'ARROWS'
ob_window.lineart.crease_threshold = 0.0
_m = ob_window.modifiers.new('Mirror', 'MIRROR')
_m.use_clip = True
ob_ship.location = (0.0, 0.0, 0.0)
ob_ship.lock_rotations_4d = False
ob_ship.empty_display_type = 'ARROWS'
ob_ship.lineart.crease_threshold = 0.0
_m = ob_ship.modifiers.new('Mirror', 'MIRROR')
_m.use_clip = True

# ---- collection membership
col_collection_1.objects.link(ob_map)
col_collection_1.objects.link(ob_window)
col_collection_1.objects.link(ob_ship)

# ---- scene / render settings (as saved in the file)
scene.frame_start = 1; scene.frame_end = 250; scene.frame_set(1)
scene.render.engine = 'BLENDER_EEVEE_NEXT'
scene.render.resolution_percentage = 50
scene.render.dither_intensity = 0.0
scene.cycles.use_denoising = False
scene.cycles.samples = 10
scene.cycles.sampling_pattern = 'TABULATED_SOBOL'
scene.cycles.light_sampling_threshold = 0.0
scene.cycles.use_adaptive_sampling = False
scene.cycles.use_light_tree = False
scene.cycles.blur_glossy = 0.0
scene.cycles.pixel_filter_type = 'GAUSSIAN'
scene.cycles.sample_clamp_indirect = 0.0
scene.view_settings.view_transform = 'Standard'
bpy.context.view_layer.update()

# ---- added for rendering (the .blend has no active camera and no usable light): camera, sun
cam_auto = bpy.data.cameras.new('AutoCamera')
cam_auto.lens = 50.0
cam_auto.sensor_width = 36.0
cam_auto.clip_end = 1000.0
ob_auto_camera = bpy.data.objects.new('AutoCamera', cam_auto)
scene.collection.objects.link(ob_auto_camera)
ob_auto_camera.location = (25.7418, -36.213, 23.6935)
ob_auto_camera.rotation_euler = (1.09748, -7.21219e-08, 0.694738)
scene.camera = ob_auto_camera
light_auto_sun = bpy.data.lights.new('AutoSun', 'SUN')
light_auto_sun.energy = 3.0
light_auto_sun.angle = 0.0523599
ob_auto_sun = bpy.data.objects.new('AutoSun', light_auto_sun)
scene.collection.objects.link(ob_auto_sun)
ob_auto_sun.rotation_euler = (0.872665, 0.174533, 0.523599)
bpy.context.view_layer.update()
